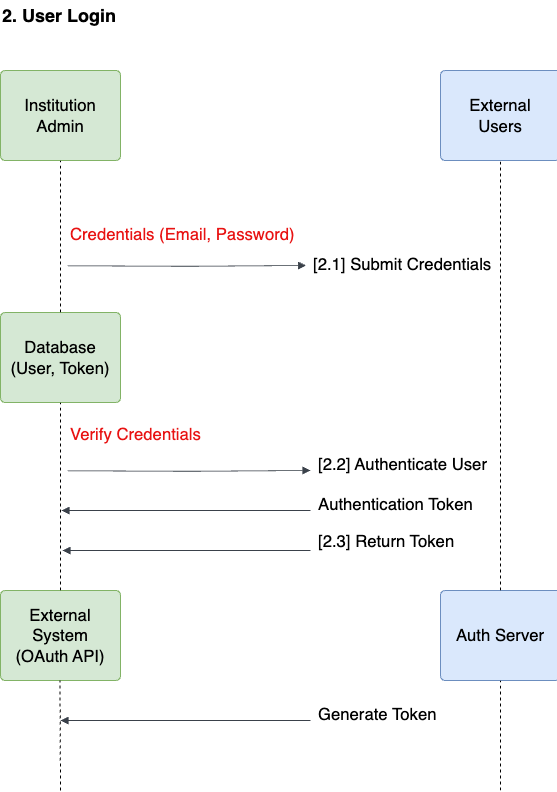

The diagram above was exported from draw.io. Its source (the exported page's mxGraphModel, read from the mxfile embedded in the PNG):
<mxGraphModel dx="1434" dy="907" grid="0" gridSize="10" guides="1" tooltips="1" connect="1" arrows="1" fold="1" page="1" pageScale="1" pageWidth="827" pageHeight="1169" math="0" shadow="0">
  <root>
    <mxCell id="0" />
    <mxCell id="1" parent="0" />
    <mxCell id="Er-RU0g_ctTPjam0K7LK-1" value="Institution Admin" style="html=1;overflow=block;blockSpacing=1;whiteSpace=wrap;fontSize=16.7;spacing=9;rounded=1;absoluteArcSize=1;arcSize=9;strokeWidth=NaN;lucidId=~TMTaVkxaSXe;shadow=0;fillColor=#d5e8d4;strokeColor=#82b366;" vertex="1" parent="1">
      <mxGeometry x="120" y="80" width="120" height="90" as="geometry" />
    </mxCell>
    <mxCell id="Er-RU0g_ctTPjam0K7LK-2" value="External Users" style="html=1;overflow=block;blockSpacing=1;whiteSpace=wrap;fontSize=16.7;spacing=9;rounded=1;absoluteArcSize=1;arcSize=9;strokeWidth=NaN;lucidId=~TMTaVkxaSXe;shadow=0;fillColor=#dae8fc;strokeColor=#6c8ebf;" vertex="1" parent="1">
      <mxGeometry x="560" y="80" width="120" height="90" as="geometry" />
    </mxCell>
    <mxCell id="Er-RU0g_ctTPjam0K7LK-3" value="Database&lt;br&gt;(User, Token)" style="html=1;overflow=block;blockSpacing=1;whiteSpace=wrap;fontSize=16.7;spacing=9;rounded=1;absoluteArcSize=1;arcSize=9;strokeWidth=NaN;lucidId=~TMTaVkxaSXe;shadow=0;fillColor=#d5e8d4;strokeColor=#82b366;" vertex="1" parent="1">
      <mxGeometry x="120" y="322" width="120" height="90" as="geometry" />
    </mxCell>
    <mxCell id="Er-RU0g_ctTPjam0K7LK-4" value="External System&lt;br&gt;(OAuth API)" style="html=1;overflow=block;blockSpacing=1;whiteSpace=wrap;fontSize=16.7;spacing=9;rounded=1;absoluteArcSize=1;arcSize=9;strokeWidth=NaN;lucidId=~TMTaVkxaSXe;shadow=0;fillColor=#d5e8d4;strokeColor=#82b366;" vertex="1" parent="1">
      <mxGeometry x="120" y="600" width="120" height="90" as="geometry" />
    </mxCell>
    <mxCell id="Er-RU0g_ctTPjam0K7LK-5" value="Auth Server" style="html=1;overflow=block;blockSpacing=1;whiteSpace=wrap;fontSize=16.7;spacing=9;rounded=1;absoluteArcSize=1;arcSize=9;strokeWidth=NaN;lucidId=~TMTaVkxaSXe;shadow=0;fillColor=#dae8fc;strokeColor=#6c8ebf;" vertex="1" parent="1">
      <mxGeometry x="560" y="600" width="120" height="90" as="geometry" />
    </mxCell>
    <mxCell id="RTZeQ9DwfmHwrpI0tWPm-1" value="Credentials (Email, Password)" style="html=1;overflow=block;blockSpacing=1;whiteSpace=wrap;fontSize=16.7;fontColor=#e81313;align=left;spacing=3.8;strokeOpacity=0;fillOpacity=0;rounded=1;absoluteArcSize=1;arcSize=9;fillColor=#ffffff;strokeWidth=NaN;lucidId=7UMTbPUL_AUW;" vertex="1" parent="1">
      <mxGeometry x="187" y="200" width="330" height="88" as="geometry" />
    </mxCell>
    <mxCell id="RTZeQ9DwfmHwrpI0tWPm-2" value="[2.1] Submit Credentials" style="html=1;overflow=block;blockSpacing=1;whiteSpace=wrap;fontSize=16.7;align=left;spacing=3.8;strokeOpacity=0;fillOpacity=0;rounded=1;absoluteArcSize=1;arcSize=9;fillColor=#ffffff;strokeWidth=NaN;lucidId=7UMTaehHx~Ev;" vertex="1" parent="1">
      <mxGeometry x="430" y="240" width="245" height="68" as="geometry" />
    </mxCell>
    <mxCell id="RTZeQ9DwfmHwrpI0tWPm-3" value="" style="html=1;jettySize=18;whiteSpace=wrap;fontSize=13;strokeColor=#3a414a;strokeOpacity=100;strokeWidth=0.8;rounded=1;arcSize=12;edgeStyle=orthogonalEdgeStyle;startArrow=none;endArrow=block;endFill=1;exitX=0.618;exitY=0;exitPerimeter=0;entryX=0;entryY=0.504;entryPerimeter=0;lucidId=bXMTG0-kOcLr;" edge="1" parent="1">
      <mxGeometry width="100" height="100" relative="1" as="geometry">
        <Array as="points" />
        <mxPoint x="187" y="275.28" as="sourcePoint" />
        <mxPoint x="425.5" y="275.00199999999995" as="targetPoint" />
      </mxGeometry>
    </mxCell>
    <mxCell id="RTZeQ9DwfmHwrpI0tWPm-4" value="Verify Credentials" style="html=1;overflow=block;blockSpacing=1;whiteSpace=wrap;fontSize=16.7;fontColor=#e81313;align=left;spacing=3.8;strokeOpacity=0;fillOpacity=0;rounded=1;absoluteArcSize=1;arcSize=9;fillColor=#ffffff;strokeWidth=NaN;lucidId=7UMTbPUL_AUW;" vertex="1" parent="1">
      <mxGeometry x="187" y="420" width="330" height="48" as="geometry" />
    </mxCell>
    <mxCell id="RTZeQ9DwfmHwrpI0tWPm-5" value="[2.2] Authenticate User" style="html=1;overflow=block;blockSpacing=1;whiteSpace=wrap;fontSize=16.7;align=left;spacing=3.8;strokeOpacity=0;fillOpacity=0;rounded=1;absoluteArcSize=1;arcSize=9;fillColor=#ffffff;strokeWidth=NaN;lucidId=7UMTaehHx~Ev;" vertex="1" parent="1">
      <mxGeometry x="435" y="440" width="245" height="68" as="geometry" />
    </mxCell>
    <mxCell id="RTZeQ9DwfmHwrpI0tWPm-6" value="" style="html=1;jettySize=18;whiteSpace=wrap;fontSize=13;strokeColor=#3a414a;strokeOpacity=100;strokeWidth=0.8;rounded=1;arcSize=12;edgeStyle=orthogonalEdgeStyle;startArrow=none;endArrow=block;endFill=1;exitX=0.618;exitY=0;exitPerimeter=0;lucidId=bXMTG0-kOcLr;" edge="1" parent="1">
      <mxGeometry width="100" height="100" relative="1" as="geometry">
        <Array as="points" />
        <mxPoint x="187" y="480.28" as="sourcePoint" />
        <mxPoint x="430" y="480" as="targetPoint" />
      </mxGeometry>
    </mxCell>
    <mxCell id="RTZeQ9DwfmHwrpI0tWPm-7" value="Authentication Token" style="html=1;overflow=block;blockSpacing=1;whiteSpace=wrap;fontSize=16.7;align=left;spacing=3.8;strokeOpacity=0;fillOpacity=0;rounded=1;absoluteArcSize=1;arcSize=9;fillColor=#ffffff;strokeWidth=NaN;lucidId=7UMTaehHx~Ev;" vertex="1" parent="1">
      <mxGeometry x="435" y="480" width="245" height="68" as="geometry" />
    </mxCell>
    <mxCell id="RTZeQ9DwfmHwrpI0tWPm-8" value="[2.3] Return Token" style="html=1;overflow=block;blockSpacing=1;whiteSpace=wrap;fontSize=16.7;align=left;spacing=3.8;strokeOpacity=0;fillOpacity=0;rounded=1;absoluteArcSize=1;arcSize=9;fillColor=#ffffff;strokeWidth=NaN;lucidId=7UMTaehHx~Ev;" vertex="1" parent="1">
      <mxGeometry x="435" y="517" width="245" height="68" as="geometry" />
    </mxCell>
    <mxCell id="RTZeQ9DwfmHwrpI0tWPm-9" value="Generate Token" style="html=1;overflow=block;blockSpacing=1;whiteSpace=wrap;fontSize=16.7;align=left;spacing=3.8;strokeOpacity=0;fillOpacity=0;rounded=1;absoluteArcSize=1;arcSize=9;fillColor=#ffffff;strokeWidth=NaN;lucidId=7UMTaehHx~Ev;" vertex="1" parent="1">
      <mxGeometry x="435" y="690" width="245" height="68" as="geometry" />
    </mxCell>
    <mxCell id="RTZeQ9DwfmHwrpI0tWPm-10" value="" style="html=1;jettySize=18;whiteSpace=wrap;fontSize=13;strokeColor=#3a414a;strokeOpacity=100;strokeWidth=0.8;rounded=1;arcSize=12;edgeStyle=orthogonalEdgeStyle;startArrow=none;endArrow=block;endFill=1;lucidId=bXMTG0-kOcLr;" edge="1" parent="1">
      <mxGeometry width="100" height="100" relative="1" as="geometry">
        <Array as="points" />
        <mxPoint x="430" y="520" as="sourcePoint" />
        <mxPoint x="181" y="520" as="targetPoint" />
      </mxGeometry>
    </mxCell>
    <mxCell id="RTZeQ9DwfmHwrpI0tWPm-11" value="" style="html=1;jettySize=18;whiteSpace=wrap;fontSize=13;strokeColor=#3a414a;strokeOpacity=100;strokeWidth=0.8;rounded=1;arcSize=12;edgeStyle=orthogonalEdgeStyle;startArrow=none;endArrow=block;endFill=1;lucidId=bXMTG0-kOcLr;" edge="1" parent="1">
      <mxGeometry width="100" height="100" relative="1" as="geometry">
        <Array as="points" />
        <mxPoint x="430" y="560" as="sourcePoint" />
        <mxPoint x="182" y="560" as="targetPoint" />
      </mxGeometry>
    </mxCell>
    <mxCell id="RTZeQ9DwfmHwrpI0tWPm-12" value="" style="html=1;jettySize=18;whiteSpace=wrap;fontSize=13;strokeColor=#3a414a;strokeOpacity=100;strokeWidth=0.8;rounded=1;arcSize=12;edgeStyle=orthogonalEdgeStyle;startArrow=none;endArrow=block;endFill=1;lucidId=bXMTG0-kOcLr;" edge="1" parent="1">
      <mxGeometry width="100" height="100" relative="1" as="geometry">
        <Array as="points" />
        <mxPoint x="430" y="730" as="sourcePoint" />
        <mxPoint x="180" y="730" as="targetPoint" />
      </mxGeometry>
    </mxCell>
    <mxCell id="RTZeQ9DwfmHwrpI0tWPm-13" value="" style="endArrow=none;dashed=1;html=1;rounded=0;entryX=0.5;entryY=1;entryDx=0;entryDy=0;exitX=0.5;exitY=0;exitDx=0;exitDy=0;" edge="1" parent="1" source="Er-RU0g_ctTPjam0K7LK-3" target="Er-RU0g_ctTPjam0K7LK-1">
      <mxGeometry width="50" height="50" relative="1" as="geometry">
        <mxPoint x="380" y="510" as="sourcePoint" />
        <mxPoint x="430" y="460" as="targetPoint" />
      </mxGeometry>
    </mxCell>
    <mxCell id="RTZeQ9DwfmHwrpI0tWPm-15" value="" style="endArrow=none;dashed=1;html=1;rounded=0;entryX=0.5;entryY=1;entryDx=0;entryDy=0;exitX=0.5;exitY=0;exitDx=0;exitDy=0;" edge="1" parent="1" source="Er-RU0g_ctTPjam0K7LK-4" target="Er-RU0g_ctTPjam0K7LK-3">
      <mxGeometry width="50" height="50" relative="1" as="geometry">
        <mxPoint x="380" y="620" as="sourcePoint" />
        <mxPoint x="430" y="570" as="targetPoint" />
      </mxGeometry>
    </mxCell>
    <mxCell id="RTZeQ9DwfmHwrpI0tWPm-16" value="" style="endArrow=none;dashed=1;html=1;rounded=0;entryX=0.5;entryY=1;entryDx=0;entryDy=0;" edge="1" parent="1">
      <mxGeometry width="50" height="50" relative="1" as="geometry">
        <mxPoint x="180" y="800" as="sourcePoint" />
        <mxPoint x="179.5" y="690" as="targetPoint" />
      </mxGeometry>
    </mxCell>
    <mxCell id="RTZeQ9DwfmHwrpI0tWPm-17" value="" style="endArrow=none;dashed=1;html=1;rounded=0;entryX=0.5;entryY=1;entryDx=0;entryDy=0;exitX=0.5;exitY=0;exitDx=0;exitDy=0;" edge="1" parent="1" source="Er-RU0g_ctTPjam0K7LK-5" target="Er-RU0g_ctTPjam0K7LK-2">
      <mxGeometry width="50" height="50" relative="1" as="geometry">
        <mxPoint x="380" y="510" as="sourcePoint" />
        <mxPoint x="430" y="460" as="targetPoint" />
      </mxGeometry>
    </mxCell>
    <mxCell id="RTZeQ9DwfmHwrpI0tWPm-18" value="" style="endArrow=none;dashed=1;html=1;rounded=0;entryX=0.5;entryY=1;entryDx=0;entryDy=0;" edge="1" parent="1" target="Er-RU0g_ctTPjam0K7LK-5">
      <mxGeometry width="50" height="50" relative="1" as="geometry">
        <mxPoint x="620" y="800" as="sourcePoint" />
        <mxPoint x="710" y="660" as="targetPoint" />
      </mxGeometry>
    </mxCell>
    <mxCell id="7OW0jxzM2n_62SLrh5Rp-1" value="&lt;font style=&quot;font-size: 18px;&quot;&gt;&lt;b&gt;2. User Login&lt;/b&gt;&lt;/font&gt;" style="text;html=1;align=left;verticalAlign=middle;whiteSpace=wrap;rounded=0;" vertex="1" parent="1">
      <mxGeometry x="120" y="10" width="228" height="30" as="geometry" />
    </mxCell>
  </root>
</mxGraphModel>